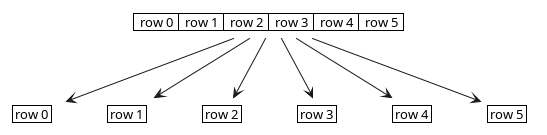

The diagram above was rendered by PlantUML. Its source (embedded in the PNG):
@startuml
<style>
note {
    backgroundcolor white
    shadowing 0
    linecolor transparent
}
</style>
note as grid
    |  row 0  |  row 1  |  row 2  |  row 3  |  row 4  |  row 5  |
end note

note as grid0
    | row 0 |
end note
note as grid1
    | row 1 |
end note
note as grid2
    | row 2 |
end note
note as grid3
    | row 3 |
end note
note as grid4
    | row 4 |
end note
note as grid5
    | row 5 |
end note
grid --> grid0
grid --> grid1
grid --> grid2
grid --> grid3
grid --> grid4
grid --> grid5

@enduml